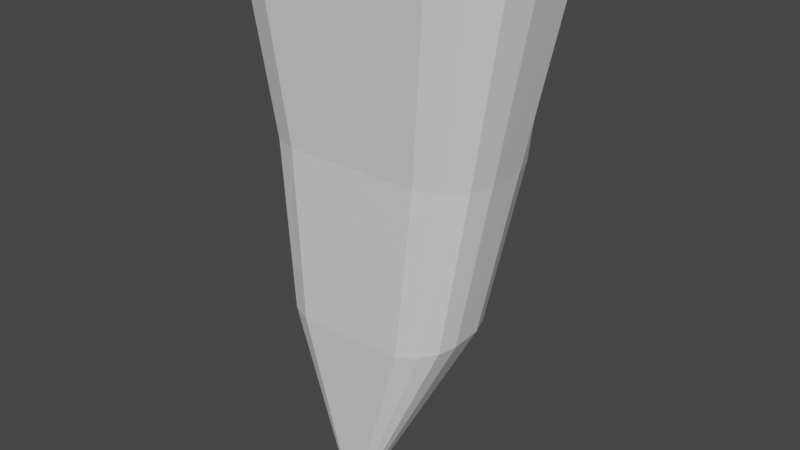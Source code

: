 # Source: Island-Bean.blend  (saved by Blender 2.93.20; exported with 4.5.12 LTS)
import bpy
from mathutils import Matrix  # noqa: F401  (used for matrix-valued properties, if any)

bpy.ops.wm.read_factory_settings(use_empty=True)
scene = bpy.context.scene
scene.name = 'Scene'

# ---- collections
col_collection = bpy.data.collections.new('Collection'); scene.collection.children.link(col_collection)

# ---- materials (node trees are filled in below, after node groups)
mat_material = bpy.data.materials.new('Material')
mat_material.alpha_threshold = 0.0
mat_material.use_transparent_shadow = False
mat_material.line_color = (0.0, 0.0, 0.0, 1.0)

# ---- material node trees
mat_material.use_nodes = True; mat_material.node_tree.nodes.clear()
_N = mat_material.node_tree.nodes; _L = mat_material.node_tree.links
n0 = _N.new('ShaderNodeOutputMaterial'); n0.name = 'Material Output'; n0.location = (300, 300)
n1 = _N.new('ShaderNodeBsdfPrincipled'); n1.name = 'Principled BSDF'; n1.location = (10, 300)
n1.distribution = 'GGX'
n1.subsurface_method = 'BURLEY'
n1.inputs[2].default_value = 0.4
n1.inputs[3].default_value = 1.45
n1.inputs[27].default_value = (0.0, 0.0, 0.0, 1.0)
n1.inputs[28].default_value = 1.0
_L.new(n1.outputs[0], n0.inputs[0])
n0.is_active_output = True

# ---- world
world_world = bpy.data.worlds.new('World'); scene.world = world_world
world_world.use_nodes = True; world_world.node_tree.nodes.clear()
_N = world_world.node_tree.nodes; _L = world_world.node_tree.links
n0 = _N.new('ShaderNodeOutputWorld'); n0.name = 'World Output'; n0.location = (300, 300)
n1 = _N.new('ShaderNodeBackground'); n1.name = 'Background'; n1.location = (10, 300)
n1.inputs[0].default_value = (0.05088, 0.05088, 0.05088, 1.0)
_L.new(n1.outputs[0], n0.inputs[0])
n0.is_active_output = True
world_world.color = (0.05088, 0.05088, 0.05088)
world_world.use_sun_shadow = False
world_world.sun_shadow_jitter_overblur = 0.0

# ---- meshes
me_cube = bpy.data.meshes.new('Cube')
me_cube.from_pydata([(-2.337, -2.57, 0.0), (4.337, 2.462, -0.01245), (4.895, 1.661, -0.01588), (5.682, 1.146, -0.01277), (5.701, -0.5709, -0.007477), (5.415, -1.541, -0.004506), (4.676, -2.142, -0.002457), (3.617, -2.56, -0.000341), (-2.288, 2.415, 0.0), (-3.517, 2.221, 0.0), (-3.663, 1.737, 0.0), (-4.03, 1.398, 0.0), (-4.137, 0.9047, 0.0), (-4.176, -0.1019, 0.0), (-3.905, -1.089, 0.0), (-3.266, -1.554, 0.0), (-3.372, -2.202, 0.0), (-0.4156, -1.597, -17.78), (0.4541, -0.9403, -17.78), (0.5883, -0.9896, -17.78), (0.6301, -1.112, -17.78), (0.6339, -1.337, -17.78), (0.5972, -1.463, -17.78), (0.501, -1.542, -17.78), (0.363, -1.596, -17.78), (-0.4093, -0.9453, -17.78), (-0.57, -0.9707, -17.78), (-0.589, -1.034, -17.78), (-0.6371, -1.078, -17.78), (-0.6511, -1.143, -17.78), (-0.6561, -1.274, -17.78), (-0.6207, -1.404, -17.78), (-0.5371, -1.464, -17.78), (-0.551, -1.549, -17.78), (3.624, -1.664, -6.397), (2.848, -1.705, -12.02), (3.307, -1.306, -11.91), (4.198, -1.199, -6.391), (-2.728, 1.723, -6.399), (-2.232, 0.9953, -12.04), (-2.322, 0.6865, -12.08), (-2.84, 1.347, -6.401), (2.804, -1.985, -6.401), (2.192, -1.99, -12.13), (-1.773, 1.871, -6.405), (-1.47, 1.092, -12.13), (-1.811, -1.992, -6.403), (-1.499, -2.017, -12.22), (3.345, 1.903, -6.4), (2.623, 1.155, -11.97), (-3.028, -0.8447, -6.4), (-2.472, -1.077, -12.13), (-2.075, -1.383, -12.2), (-2.531, -1.204, -6.404), (-2.141, -1.772, -12.15), (-2.615, -1.708, -6.4), (4.146, 1.612, -6.39), (3.265, 0.9616, -11.83), (-3.239, -0.07904, -6.399), (-2.64, -0.4566, -12.09), (4.394, 0.883, -6.39), (3.463, 0.3765, -11.84), (-3.209, 0.7017, -6.399), (-2.616, 0.1741, -12.07), (4.416, -0.4474, -6.39), (3.481, -0.6966, -11.88), (-3.126, 1.085, -6.399), (-2.55, 0.484, -12.05)], [], [(14, 15, 16, 0, 7, 6, 5, 4, 3, 2, 1, 8, 9, 10, 11, 12, 13), (31, 30, 29, 28, 27, 26, 25, 18, 19, 20, 21, 22, 23, 24, 17, 33, 32), (36, 35, 23, 22), (40, 39, 26, 27), (35, 43, 24, 23), (39, 45, 25, 26), (43, 47, 17, 24), (45, 49, 18, 25), (52, 51, 31, 32), (54, 52, 32, 33), (49, 57, 19, 18), (51, 59, 30, 31), (47, 54, 33, 17), (57, 61, 20, 19), (59, 63, 29, 30), (61, 65, 21, 20), (63, 67, 28, 29), (65, 36, 22, 21), (67, 40, 27, 28), (11, 10, 41, 66), (66, 41, 40, 67), (4, 5, 37, 64), (64, 37, 36, 65), (12, 11, 66, 62), (62, 66, 67, 63), (3, 4, 64, 60), (60, 64, 65, 61), (13, 12, 62, 58), (58, 62, 63, 59), (2, 3, 60, 56), (56, 60, 61, 57), (0, 16, 55, 46), (46, 55, 54, 47), (14, 13, 58, 50), (50, 58, 59, 51), (1, 2, 56, 48), (48, 56, 57, 49), (16, 15, 53, 55), (55, 53, 52, 54), (15, 14, 50, 53), (53, 50, 51, 52), (8, 1, 48, 44), (44, 48, 49, 45), (7, 0, 46, 42), (42, 46, 47, 43), (9, 8, 44, 38), (38, 44, 45, 39), (6, 7, 42, 34), (34, 42, 43, 35), (10, 9, 38, 41), (41, 38, 39, 40), (5, 6, 34, 37), (37, 34, 35, 36)])
_uv = me_cube.uv_layers.new(name='UVMap')
_uv.uv.foreach_set('vector', [0.0, 0.0, 0.0, 0.0, 0.0, 0.0, 0.0, 0.0, 0.0, 0.0, 0.0, 0.0, 0.0, 0.0, 0.0, 0.0, 0.0, 0.0, 0.0, 0.0, 0.0, 0.0, 0.0, 0.0, 0.0, 0.0, 0.0, 0.0, 0.0, 0.0, 0.0, 0.0, 0.0, 0.0, 0.0, 0.0, 0.0, 0.0, 0.0, 0.0, 0.0, 0.0, 0.0, 0.0, 0.0, 0.0, 0.0, 0.0, 0.0, 0.0, 0.0, 0.0, 0.0, 0.0, 0.0, 0.0, 0.0, 0.0, 0.0, 0.0, 0.0, 0.0, 0.0, 0.0, 0.0, 0.0, 0.0, 0.0, 0.0, 0.0, 0.0, 0.0, 0.0, 0.0, 0.0, 0.0, 0.0, 0.0, 0.0, 0.0, 0.0, 0.0, 0.0, 0.0, 0.0, 0.0, 0.0, 0.0, 0.0, 0.0, 0.0, 0.0, 0.0, 0.0, 0.0, 0.0, 0.0, 0.0, 0.0, 0.0, 0.0, 0.0, 0.0, 0.0, 0.0, 0.0, 0.0, 0.0, 0.0, 0.0, 0.0, 0.0, 0.0, 0.0, 0.0, 0.0, 0.0, 0.0, 0.0, 0.0, 0.0, 0.0, 0.0, 0.0, 0.0, 0.0, 0.0, 0.0, 0.0, 0.0, 0.0, 0.0, 0.0, 0.0, 0.0, 0.0, 0.0, 0.0, 0.0, 0.0, 0.0, 0.0, 0.0, 0.0, 0.0, 0.0, 0.0, 0.0, 0.0, 0.0, 0.0, 0.0, 0.0, 0.0, 0.0, 0.0, 0.0, 0.0, 0.0, 0.0, 0.0, 0.0, 0.0, 0.0, 0.0, 0.0, 0.0, 0.0, 0.0, 0.0, 0.0, 0.0, 0.0, 0.0, 0.0, 0.0, 0.0, 0.0, 0.0, 0.0, 0.0, 0.0, 0.0, 0.0, 0.0, 0.0, 0.0, 0.0, 0.0, 0.0, 0.0, 0.0, 0.0, 0.0, 0.0, 0.0, 0.0, 0.0, 0.0, 0.0, 0.0, 0.0, 0.0, 0.0, 0.0, 0.0, 0.0, 0.0, 0.0, 0.0, 0.0, 0.0, 0.0, 0.0, 0.0, 0.0, 0.0, 0.0, 0.0, 0.0, 0.0, 0.0, 0.0, 0.0, 0.0, 0.0, 0.0, 0.0, 0.0, 0.0, 0.0, 0.0, 0.0, 0.0, 0.0, 0.0, 0.0, 0.0, 0.0, 0.0, 0.0, 0.0, 0.0, 0.0, 0.0, 0.0, 0.0, 0.0, 0.0, 0.0, 0.0, 0.0, 0.0, 0.0, 0.0, 0.0, 0.0, 0.0, 0.0, 0.0, 0.0, 0.0, 0.0, 0.0, 0.0, 0.0, 0.0, 0.0, 0.0, 0.0, 0.0, 0.0, 0.0, 0.0, 0.0, 0.0, 0.0, 0.0, 0.0, 0.0, 0.0, 0.0, 0.0, 0.0, 0.0, 0.0, 0.0, 0.0, 0.0, 0.0, 0.0, 0.0, 0.0, 0.0, 0.0, 0.0, 0.0, 0.0, 0.0, 0.0, 0.0, 0.0, 0.0, 0.0, 0.0, 0.0, 0.0, 0.0, 0.0, 0.0, 0.0, 0.0, 0.0, 0.0, 0.0, 0.0, 0.0, 0.0, 0.0, 0.0, 0.0, 0.0, 0.0, 0.0, 0.0, 0.0, 0.0, 0.0, 0.0, 0.0, 0.0, 0.0, 0.0, 0.0, 0.0, 0.0, 0.0, 0.0, 0.0, 0.0, 0.0, 0.0, 0.0, 0.0, 0.0, 0.0, 0.0, 0.0, 0.0, 0.0, 0.0, 0.0, 0.0, 0.0, 0.0, 0.0, 0.0, 0.0, 0.0, 0.0, 0.0, 0.0, 0.0, 0.0, 0.0, 0.0, 0.0, 0.0, 0.0, 0.0, 0.0, 0.0, 0.0, 0.0, 0.0, 0.0, 0.0, 0.0, 0.0, 0.0, 0.0, 0.0, 0.0, 0.0, 0.0, 0.0, 0.0, 0.0, 0.0, 0.0, 0.0, 0.0, 0.0, 0.0, 0.0, 0.0, 0.0, 0.0, 0.0, 0.0, 0.0, 0.0, 0.0, 0.0, 0.0, 0.0, 0.0, 0.0, 0.0, 0.0, 0.0, 0.0, 0.0, 0.0, 0.0, 0.0, 0.0, 0.0, 0.0, 0.0, 0.0, 0.0, 0.0, 0.0, 0.0, 0.0, 0.0, 0.0, 0.0, 0.0, 0.0, 0.0, 0.0, 0.0, 0.0, 0.0, 0.0, 0.0, 0.0, 0.0, 0.0, 0.0, 0.0, 0.0, 0.0, 0.0, 0.0, 0.0, 0.0, 0.0, 0.0, 0.0, 0.0, 0.0, 0.0, 0.0, 0.0, 0.0, 0.0, 0.0, 0.0, 0.0, 0.0, 0.0, 0.0, 0.0, 0.0, 0.0, 0.0, 0.0, 0.0, 0.0, 0.0, 0.0, 0.0, 0.0])
me_cube.materials.append(mat_material)
me_cube.use_remesh_preserve_volume = False
me_cube.use_remesh_preserve_attributes = False
me_cube.use_mirror_vertex_groups = False
me_cube.update()

# ---- objects
ob_monolith = bpy.data.objects.new('Monolith', me_cube)

# ---- transforms, parenting, visibility, modifiers, constraints
ob_monolith.location = (0.0, 0.0, 0.0)
ob_monolith.lock_rotations_4d = False
ob_monolith.empty_display_type = 'ARROWS'
ob_monolith.lineart.crease_threshold = 0.0

# ---- collection membership
col_collection.objects.link(ob_monolith)

# ---- scene / render settings (as saved in the file)
scene.frame_start = 1; scene.frame_end = 250; scene.frame_set(1)
scene.render.engine = 'BLENDER_EEVEE_NEXT'
scene.cycles.use_denoising = False
scene.cycles.samples = 128
scene.cycles.sampling_pattern = 'TABULATED_SOBOL'
scene.cycles.use_adaptive_sampling = False
scene.cycles.use_light_tree = False
scene.view_settings.view_transform = 'Filmic'
bpy.context.view_layer.update()

# ---- added for rendering (the .blend has no active camera and no usable light): camera, sun
cam_auto = bpy.data.cameras.new('AutoCamera')
cam_auto.lens = 50.0
cam_auto.sensor_width = 36.0
cam_auto.clip_end = 1000.0
ob_auto_camera = bpy.data.objects.new('AutoCamera', cam_auto)
scene.collection.objects.link(ob_auto_camera)
ob_auto_camera.location = (20.1504, -23.319, 6.61887)
ob_auto_camera.rotation_euler = (1.09748, -7.21219e-08, 0.694738)
scene.camera = ob_auto_camera
light_auto_sun = bpy.data.lights.new('AutoSun', 'SUN')
light_auto_sun.energy = 3.0
light_auto_sun.angle = 0.0523599
ob_auto_sun = bpy.data.objects.new('AutoSun', light_auto_sun)
scene.collection.objects.link(ob_auto_sun)
ob_auto_sun.rotation_euler = (0.872665, 0.174533, 0.523599)
bpy.context.view_layer.update()
